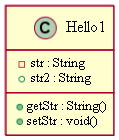

The diagram above was rendered by PlantUML. Its source (embedded in the PNG):
@startuml
class Hello1 { 

 -str : String
 +str2 : String
 +getStr : String()
 +setStr : void()
}
@enduml